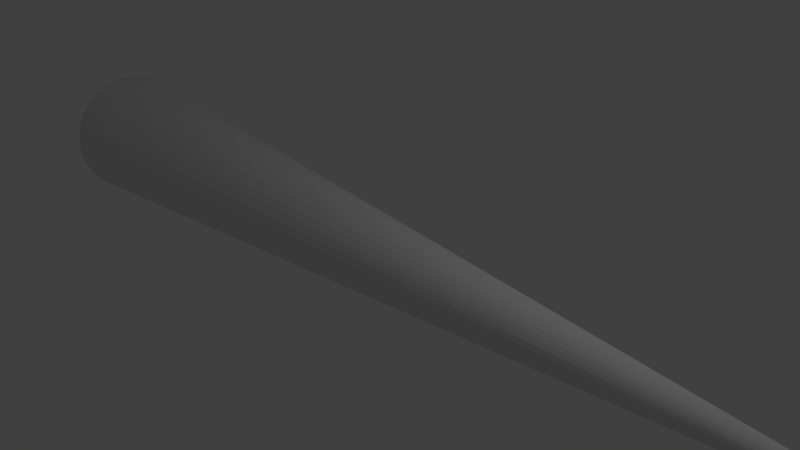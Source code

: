 # Source: snake_model.blend  (saved by Blender 2.63.0; exported with 4.5.12 LTS)
import bpy
from mathutils import Matrix  # noqa: F401  (used for matrix-valued properties, if any)

bpy.ops.wm.read_factory_settings(use_empty=True)
scene = bpy.context.scene
scene.name = 'Scene'

# ---- collections
col_collection_1 = bpy.data.collections.new('Collection 1'); scene.collection.children.link(col_collection_1)

# ---- world
world_world = bpy.data.worlds.new('World'); scene.world = world_world
world_world.color = (0.05088, 0.05088, 0.05088)
world_world.use_sun_shadow = False
world_world.sun_shadow_jitter_overblur = 0.0
world_world.cycles.sampling_method = 'MANUAL'
world_world.cycles.sample_map_resolution = 256

# ---- cameras
cam_camera = bpy.data.cameras.new('Camera')
cam_camera.clip_end = 100.0
cam_camera.lens = 35.0
cam_camera.sensor_width = 32.0
cam_camera.sensor_height = 18.0
cam_camera.ortho_scale = 7.314
cam_camera.dof.focus_distance = 0.0
cam_camera.dof.aperture_fstop = 128.0

# ---- lights
light_lamp = bpy.data.lights.new('Lamp', 'POINT')
light_lamp.transmission_factor = 0.0
light_lamp.cutoff_distance = 30.0
light_lamp.energy = 100.0
light_lamp.shadow_buffer_clip_start = 1.001
light_lamp.shadow_soft_size = 1.0
light_lamp.shadow_maximum_resolution = 0.006
light_lamp.use_absolute_resolution = True
light_lamp.cycles.use_multiple_importance_sampling = False

# ---- meshes
me_cylinder_002 = bpy.data.meshes.new('Cylinder.002')
me_cylinder_002.from_pydata([(0.0, 1.0, -1.0), (1.115e-07, 0.06124, 1.0), (0.1951, 0.9808, -1.0), (0.01195, 0.06007, 1.0), (0.3827, 0.9239, -1.0), (0.02344, 0.05658, 1.0), (0.5556, 0.8315, -1.0), (0.03403, 0.05092, 1.0), (0.7071, 0.7071, -1.0), (0.04331, 0.04331, 1.0), (0.8315, 0.5556, -1.0), (0.05092, 0.03403, 1.0), (0.9239, 0.3827, -1.0), (0.05658, 0.02344, 1.0), (0.9808, 0.1951, -1.0), (0.06007, 0.01195, 1.0), (1.0, 7.55e-08, -1.0), (0.06124, 2.722e-07, 1.0), (0.9808, -0.1951, -1.0), (0.06007, -0.01195, 1.0), (0.9239, -0.3827, -1.0), (0.05658, -0.02344, 1.0), (0.8315, -0.5556, -1.0), (0.05092, -0.03403, 1.0), (0.7071, -0.7071, -1.0), (0.04331, -0.04331, 1.0), (0.5556, -0.8315, -1.0), (0.03403, -0.05092, 1.0), (0.3827, -0.9239, -1.0), (0.02344, -0.05658, 1.0), (0.1951, -0.9808, -1.0), (0.01195, -0.06007, 1.0), (-3.258e-07, -1.0, -1.0), (9.152e-08, -0.06124, 1.0), (-0.1951, -0.9808, -1.0), (-0.01195, -0.06007, 1.0), (-0.3827, -0.9239, -1.0), (-0.02344, -0.05658, 1.0), (-0.5556, -0.8315, -1.0), (-0.03403, -0.05092, 1.0), (-0.7071, -0.7071, -1.0), (-0.04331, -0.04331, 1.0), (-0.8315, -0.5556, -1.0), (-0.05092, -0.03403, 1.0), (-0.9239, -0.3827, -1.0), (-0.05658, -0.02344, 1.0), (-0.9808, -0.1951, -1.0), (-0.06007, -0.01195, 1.0), (-1.0, 9.656e-07, -1.0), (-0.06124, 3.267e-07, 1.0), (-0.9808, 0.1951, -1.0), (-0.06007, 0.01195, 1.0), (-0.9239, 0.3827, -1.0), (-0.05658, 0.02344, 1.0), (-0.8315, 0.5556, -1.0), (-0.05092, 0.03403, 1.0), (-0.7071, 0.7071, -1.0), (-0.04331, 0.04331, 1.0), (-0.5556, 0.8315, -1.0), (-0.03403, 0.05092, 1.0), (-0.3827, 0.9239, -1.0), (-0.02344, 0.05658, 1.0), (-0.1951, 0.9808, -1.0), (-0.01195, 0.06007, 1.0), (8.17e-08, 0.312, 0.4658), (0.06086, 0.306, 0.4658), (0.1194, 0.2882, 0.4658), (0.1733, 0.2594, 0.4658), (0.2206, 0.2206, 0.4658), (0.2594, 0.1733, 0.4658), (0.2882, 0.1194, 0.4658), (0.306, 0.06087, 0.4658), (0.312, 2.196e-07, 0.4658), (0.306, -0.06086, 0.4658), (0.2882, -0.1194, 0.4658), (0.2594, -0.1733, 0.4658), (0.2206, -0.2206, 0.4658), (0.1733, -0.2594, 0.4658), (0.1194, -0.2882, 0.4658), (0.06086, -0.306, 0.4658), (-1.996e-08, -0.312, 0.4658), (-0.06086, -0.306, 0.4658), (-0.1194, -0.2882, 0.4658), (-0.1733, -0.2594, 0.4658), (-0.2206, -0.2206, 0.4658), (-0.2594, -0.1733, 0.4658), (-0.2882, -0.1194, 0.4658), (-0.306, -0.06086, 0.4658), (-0.312, 4.973e-07, 0.4658), (-0.306, 0.06087, 0.4658), (-0.2882, 0.1194, 0.4658), (-0.2594, 0.1733, 0.4658), (-0.2206, 0.2206, 0.4658), (-0.1733, 0.2594, 0.4658), (-0.1194, 0.2882, 0.4658), (-0.06086, 0.306, 0.4658), (1.115e-07, 0.06124, 1.047), (0.01195, 0.06007, 1.047), (0.02344, 0.05658, 1.047), (0.03403, 0.05092, 1.047), (0.04331, 0.04331, 1.047), (0.05092, 0.03403, 1.047), (0.05658, 0.02344, 1.047), (0.06007, 0.01195, 1.047), (0.06124, 2.722e-07, 1.047), (0.06007, -0.01195, 1.047), (0.05658, -0.02344, 1.047), (0.05092, -0.03403, 1.047), (0.04331, -0.04331, 1.047), (0.03403, -0.05092, 1.047), (0.02344, -0.05658, 1.047), (0.01195, -0.06007, 1.047), (9.152e-08, -0.06124, 1.047), (-0.01195, -0.06007, 1.047), (-0.02344, -0.05658, 1.047), (-0.03403, -0.05092, 1.047), (-0.04331, -0.04331, 1.047), (-0.05092, -0.03403, 1.047), (-0.05658, -0.02344, 1.047), (-0.06007, -0.01195, 1.047), (-0.06124, 3.267e-07, 1.047), (-0.06007, 0.01195, 1.047), (-0.05658, 0.02344, 1.047), (-0.05092, 0.03403, 1.047), (-0.04331, 0.04331, 1.047), (-0.03403, 0.05092, 1.047), (-0.02344, 0.05658, 1.047), (-0.01195, 0.06007, 1.047), (0.06124, -0.25, 1.173), (-0.06124, -0.25, 1.173), (-0.06007, -0.2619, 1.173), (-0.05658, -0.2734, 1.173), (-0.05092, -0.284, 1.173), (-0.04331, -0.2933, 1.173), (-0.03403, -0.3009, 1.173), (-0.02344, -0.3066, 1.173), (-0.01195, -0.3101, 1.173), (3.141e-08, -0.3112, 1.173), (0.01195, -0.3101, 1.173), (0.02344, -0.3066, 1.173), (0.03403, -0.3009, 1.173), (0.04331, -0.2933, 1.173), (0.05092, -0.284, 1.173), (0.05658, -0.2734, 1.173), (0.06007, -0.2619, 1.173), (0.01195, 0.3101, 1.173), (6.139e-08, 0.3112, 1.173), (-0.01195, 0.3101, 1.173), (-0.02344, 0.3066, 1.173), (-0.03403, 0.3009, 1.173), (-0.04331, 0.2933, 1.173), (-0.05092, 0.284, 1.173), (-0.05658, 0.2734, 1.173), (-0.06007, 0.2619, 1.173), (-0.06124, 0.25, 1.173), (0.06124, 0.25, 1.173), (0.06007, 0.2619, 1.173), (0.05658, 0.2734, 1.173), (0.05092, 0.284, 1.173), (0.04331, 0.2933, 1.173), (0.03403, 0.3009, 1.173), (0.02344, 0.3066, 1.173)], [], [(64, 1, 3, 65), (65, 3, 5, 66), (66, 5, 7, 67), (67, 7, 9, 68), (68, 9, 11, 69), (69, 11, 13, 70), (70, 13, 15, 71), (71, 15, 17, 72), (72, 17, 19, 73), (73, 19, 21, 74), (74, 21, 23, 75), (75, 23, 25, 76), (76, 25, 27, 77), (77, 27, 29, 78), (78, 29, 31, 79), (79, 31, 33, 80), (80, 33, 35, 81), (81, 35, 37, 82), (82, 37, 39, 83), (83, 39, 41, 84), (84, 41, 43, 85), (85, 43, 45, 86), (86, 45, 47, 87), (87, 47, 49, 88), (88, 49, 51, 89), (89, 51, 53, 90), (90, 53, 55, 91), (91, 55, 57, 92), (92, 57, 59, 93), (93, 59, 61, 94), (53, 51, 121, 122), (95, 63, 1, 64), (94, 61, 63, 95), (0, 2, 4, 6, 8, 10, 12, 14, 16, 18, 20, 22, 24, 26, 28, 30, 32, 34, 36, 38, 40, 42, 44, 46, 48, 50, 52, 54, 56, 58, 60, 62), (0, 64, 65, 2), (2, 65, 66, 4), (4, 66, 67, 6), (6, 67, 68, 8), (8, 68, 69, 10), (10, 69, 70, 12), (12, 70, 71, 14), (14, 71, 72, 16), (16, 72, 73, 18), (18, 73, 74, 20), (20, 74, 75, 22), (22, 75, 76, 24), (24, 76, 77, 26), (26, 77, 78, 28), (28, 78, 79, 30), (30, 79, 80, 32), (32, 80, 81, 34), (34, 81, 82, 36), (36, 82, 83, 38), (38, 83, 84, 40), (40, 84, 85, 42), (42, 85, 86, 44), (44, 86, 87, 46), (46, 87, 88, 48), (48, 88, 89, 50), (50, 89, 90, 52), (52, 90, 91, 54), (54, 91, 92, 56), (56, 92, 93, 58), (58, 93, 94, 60), (62, 95, 64, 0), (60, 94, 95, 62), (29, 27, 109, 110), (5, 3, 97, 98), (43, 41, 116, 117), (19, 17, 104, 105), (57, 55, 123, 124), (33, 31, 111, 112), (9, 7, 99, 100), (47, 45, 118, 119), (3, 1, 96, 97), (23, 21, 106, 107), (61, 59, 125, 126), (37, 35, 113, 114), (13, 11, 101, 102), (51, 49, 120, 121), (27, 25, 108, 109), (1, 63, 127, 96), (41, 39, 115, 116), (17, 15, 103, 104), (55, 53, 122, 123), (31, 29, 110, 111), (7, 5, 98, 99), (45, 43, 117, 118), (21, 19, 105, 106), (59, 57, 124, 125), (35, 33, 112, 113), (11, 9, 100, 101), (49, 47, 119, 120), (25, 23, 107, 108), (63, 61, 126, 127), (39, 37, 114, 115), (15, 13, 102, 103), (128, 129, 130, 131, 132, 133, 134, 135, 136, 137, 138, 139, 140, 141, 142, 143, 144), (120, 129, 128, 104), (119, 130, 129, 120), (118, 131, 130, 119), (117, 132, 131, 118), (116, 133, 132, 117), (115, 134, 133, 116), (114, 135, 134, 115), (113, 136, 135, 114), (112, 137, 136, 113), (111, 138, 137, 112), (110, 139, 138, 111), (109, 140, 139, 110), (108, 141, 140, 109), (107, 142, 141, 108), (106, 143, 142, 107), (105, 144, 143, 106), (104, 128, 144, 105), (145, 146, 147, 148, 149, 150, 151, 152, 153, 154, 155, 156, 157, 158, 159, 160, 161), (96, 146, 145, 97), (127, 147, 146, 96), (126, 148, 147, 127), (125, 149, 148, 126), (124, 150, 149, 125), (123, 151, 150, 124), (122, 152, 151, 123), (121, 153, 152, 122), (120, 154, 153, 121), (104, 155, 154, 120), (103, 156, 155, 104), (102, 157, 156, 103), (101, 158, 157, 102), (100, 159, 158, 101), (99, 160, 159, 100), (98, 161, 160, 99), (97, 145, 161, 98)])
me_cylinder_002.use_remesh_preserve_volume = False
me_cylinder_002.use_remesh_preserve_attributes = False
me_cylinder_002.use_mirror_vertex_groups = False
me_cylinder_002.update()

# ---- objects
ob_cylinder = bpy.data.objects.new('Cylinder', me_cylinder_002)
ob_lamp = bpy.data.objects.new('Lamp', light_lamp)
ob_camera = bpy.data.objects.new('Camera', cam_camera)

# ---- transforms, parenting, visibility, modifiers, constraints
ob_cylinder.location = (0.0, 0.0, 0.0)
ob_cylinder.rotation_euler = (0.0, 1.571, 0.0)
ob_cylinder.scale = (1.0, 1.0, 6.327)
ob_cylinder.lineart.crease_threshold = 0.0
ob_lamp.location = (4.076, 1.005, 5.904)
ob_lamp.rotation_euler = (0.6503, 0.05522, 1.866)
ob_lamp.lock_rotations_4d = False
ob_lamp.empty_display_type = 'ARROWS'
ob_lamp.color = (0.0, 0.0, 0.0, 0.0)
ob_lamp.lineart.crease_threshold = 0.0
ob_camera.location = (7.481, -6.508, 5.344)
ob_camera.rotation_euler = (1.109, 0.01082, 0.8149)
ob_camera.lock_rotations_4d = False
ob_camera.empty_display_type = 'ARROWS'
ob_camera.color = (0.0, 0.0, 0.0, 0.0)
ob_camera.display_type = 'WIRE'
ob_camera.lineart.crease_threshold = 0.0

# ---- collection membership
col_collection_1.objects.link(ob_cylinder)
col_collection_1.objects.link(ob_lamp)
col_collection_1.objects.link(ob_camera)

# ---- scene / render settings (as saved in the file)
scene.camera = ob_camera
scene.frame_start = 1; scene.frame_end = 250; scene.frame_set(1)
scene.render.engine = 'BLENDER_EEVEE_NEXT'
scene.render.image_settings.color_mode = 'RGB'
scene.render.image_settings.compression = 90
scene.render.resolution_percentage = 50
scene.render.dither_intensity = 0.0
scene.render.bake_margin = 2
scene.render.bake_bias = 0.0
scene.cycles.use_denoising = False
scene.cycles.samples = 10
scene.cycles.sampling_pattern = 'TABULATED_SOBOL'
scene.cycles.light_sampling_threshold = 0.0
scene.cycles.use_adaptive_sampling = False
scene.cycles.use_light_tree = False
scene.cycles.blur_glossy = 0.0
scene.cycles.volume_bounces = 1
scene.cycles.pixel_filter_type = 'GAUSSIAN'
scene.cycles.sample_clamp_indirect = 0.0
scene.view_settings.view_transform = 'Standard'
bpy.context.view_layer.update()
